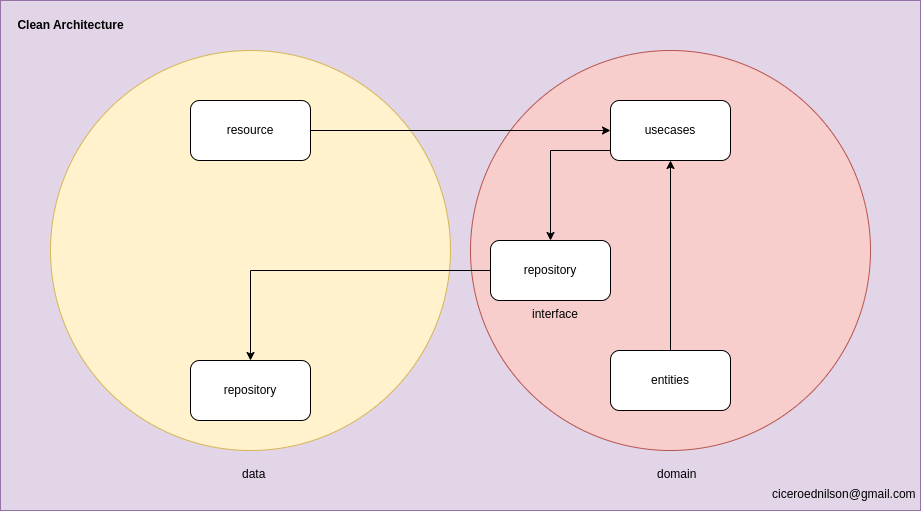

The diagram above was exported from draw.io. Its source (the exported page's mxGraphModel, read from the mxfile embedded in the PNG):
<mxGraphModel dx="2230" dy="822" grid="1" gridSize="10" guides="1" tooltips="1" connect="1" arrows="1" fold="1" page="1" pageScale="1" pageWidth="850" pageHeight="1100" math="0" shadow="0">
  <root>
    <mxCell id="0" />
    <mxCell id="1" parent="0" />
    <mxCell id="EN2-LHKD_xwqWawSoWZK-23" value="" style="rounded=0;whiteSpace=wrap;html=1;fillColor=#e1d5e7;strokeColor=#9673a6;" vertex="1" parent="1">
      <mxGeometry x="-280" y="280" width="920" height="510" as="geometry" />
    </mxCell>
    <mxCell id="EN2-LHKD_xwqWawSoWZK-6" value="" style="ellipse;whiteSpace=wrap;html=1;aspect=fixed;fillColor=#f8cecc;strokeColor=#b85450;" vertex="1" parent="1">
      <mxGeometry x="190" y="330" width="400" height="400" as="geometry" />
    </mxCell>
    <mxCell id="EN2-LHKD_xwqWawSoWZK-19" style="edgeStyle=orthogonalEdgeStyle;rounded=0;orthogonalLoop=1;jettySize=auto;html=1;exitX=0;exitY=0.5;exitDx=0;exitDy=0;" edge="1" parent="1" source="EN2-LHKD_xwqWawSoWZK-3" target="EN2-LHKD_xwqWawSoWZK-4">
      <mxGeometry relative="1" as="geometry">
        <Array as="points">
          <mxPoint x="330" y="430" />
          <mxPoint x="270" y="430" />
        </Array>
      </mxGeometry>
    </mxCell>
    <mxCell id="EN2-LHKD_xwqWawSoWZK-3" value="usecases" style="rounded=1;whiteSpace=wrap;html=1;" vertex="1" parent="1">
      <mxGeometry x="330" y="380" width="120" height="60" as="geometry" />
    </mxCell>
    <mxCell id="EN2-LHKD_xwqWawSoWZK-8" value="domain" style="text;whiteSpace=wrap;" vertex="1" parent="1">
      <mxGeometry x="375" y="740" width="50" height="20" as="geometry" />
    </mxCell>
    <mxCell id="EN2-LHKD_xwqWawSoWZK-14" style="edgeStyle=orthogonalEdgeStyle;rounded=0;orthogonalLoop=1;jettySize=auto;html=1;" edge="1" parent="1" source="EN2-LHKD_xwqWawSoWZK-10" target="EN2-LHKD_xwqWawSoWZK-3">
      <mxGeometry relative="1" as="geometry" />
    </mxCell>
    <mxCell id="EN2-LHKD_xwqWawSoWZK-10" value="entities" style="rounded=1;whiteSpace=wrap;html=1;" vertex="1" parent="1">
      <mxGeometry x="330" y="630" width="120" height="60" as="geometry" />
    </mxCell>
    <mxCell id="EN2-LHKD_xwqWawSoWZK-4" value="repository" style="rounded=1;whiteSpace=wrap;html=1;" vertex="1" parent="1">
      <mxGeometry x="210" y="520" width="120" height="60" as="geometry" />
    </mxCell>
    <mxCell id="EN2-LHKD_xwqWawSoWZK-12" value="" style="ellipse;whiteSpace=wrap;html=1;aspect=fixed;fillColor=#fff2cc;strokeColor=#d6b656;" vertex="1" parent="1">
      <mxGeometry x="-230" y="330" width="400" height="400" as="geometry" />
    </mxCell>
    <mxCell id="EN2-LHKD_xwqWawSoWZK-5" value="repository" style="rounded=1;whiteSpace=wrap;html=1;" vertex="1" parent="1">
      <mxGeometry x="-90" y="640" width="120" height="60" as="geometry" />
    </mxCell>
    <mxCell id="EN2-LHKD_xwqWawSoWZK-15" value="data" style="text;whiteSpace=wrap;" vertex="1" parent="1">
      <mxGeometry x="-40" y="740" width="50" height="20" as="geometry" />
    </mxCell>
    <mxCell id="EN2-LHKD_xwqWawSoWZK-16" style="edgeStyle=orthogonalEdgeStyle;rounded=0;orthogonalLoop=1;jettySize=auto;html=1;" edge="1" parent="1" source="EN2-LHKD_xwqWawSoWZK-4" target="EN2-LHKD_xwqWawSoWZK-5">
      <mxGeometry relative="1" as="geometry" />
    </mxCell>
    <mxCell id="EN2-LHKD_xwqWawSoWZK-17" value="interface" style="text;whiteSpace=wrap;" vertex="1" parent="1">
      <mxGeometry x="250" y="580" width="50" height="20" as="geometry" />
    </mxCell>
    <mxCell id="EN2-LHKD_xwqWawSoWZK-21" style="edgeStyle=orthogonalEdgeStyle;rounded=0;orthogonalLoop=1;jettySize=auto;html=1;entryX=0;entryY=0.5;entryDx=0;entryDy=0;" edge="1" parent="1" source="EN2-LHKD_xwqWawSoWZK-2" target="EN2-LHKD_xwqWawSoWZK-3">
      <mxGeometry relative="1" as="geometry" />
    </mxCell>
    <mxCell id="EN2-LHKD_xwqWawSoWZK-2" value="resource" style="rounded=1;whiteSpace=wrap;html=1;" vertex="1" parent="1">
      <mxGeometry x="-90" y="380" width="120" height="60" as="geometry" />
    </mxCell>
    <mxCell id="EN2-LHKD_xwqWawSoWZK-24" value="Clean Architecture" style="text;html=1;align=center;verticalAlign=middle;resizable=0;points=[];autosize=1;strokeColor=none;fillColor=none;fontStyle=1" vertex="1" parent="1">
      <mxGeometry x="-270" y="290" width="120" height="30" as="geometry" />
    </mxCell>
    <mxCell id="EN2-LHKD_xwqWawSoWZK-25" value="ciceroednilson@gmail.com" style="text;whiteSpace=wrap;" vertex="1" parent="1">
      <mxGeometry x="490" y="760" width="50" height="20" as="geometry" />
    </mxCell>
  </root>
</mxGraphModel>